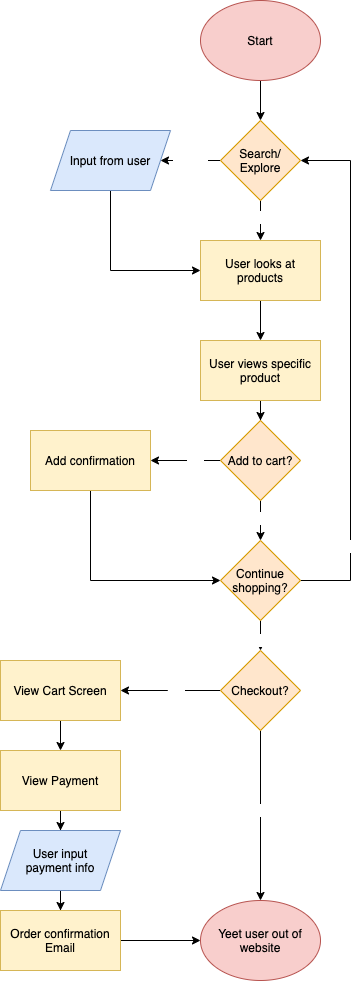

The diagram above was exported from draw.io. Its source (the exported page's mxGraphModel, read from the mxfile embedded in the PNG):
<mxGraphModel dx="627" dy="526" grid="1" gridSize="10" guides="1" tooltips="1" connect="1" arrows="1" fold="1" page="1" pageScale="1" pageWidth="850" pageHeight="1100" math="0" shadow="0">
  <root>
    <mxCell id="0" />
    <mxCell id="1" parent="0" />
    <mxCell id="4" value="" style="edgeStyle=orthogonalEdgeStyle;rounded=0;orthogonalLoop=1;jettySize=auto;html=1;fontColor=#000000;" edge="1" parent="1" source="2" target="3">
      <mxGeometry relative="1" as="geometry" />
    </mxCell>
    <mxCell id="2" value="Start" style="ellipse;whiteSpace=wrap;html=1;fillColor=#f8cecc;strokeColor=#b85450;fontColor=#000000;" vertex="1" parent="1">
      <mxGeometry x="260" y="130" width="120" height="80" as="geometry" />
    </mxCell>
    <mxCell id="8" value="Search" style="edgeStyle=orthogonalEdgeStyle;rounded=0;orthogonalLoop=1;jettySize=auto;html=1;fontColor=#FFFFFF;" edge="1" parent="1" source="3" target="7">
      <mxGeometry relative="1" as="geometry" />
    </mxCell>
    <mxCell id="10" value="" style="edgeStyle=orthogonalEdgeStyle;rounded=0;orthogonalLoop=1;jettySize=auto;html=1;fontColor=#FFFFFF;" edge="1" parent="1" source="3" target="9">
      <mxGeometry relative="1" as="geometry" />
    </mxCell>
    <mxCell id="15" value="Explore" style="edgeLabel;html=1;align=center;verticalAlign=middle;resizable=0;points=[];fontColor=#FFFFFF;" vertex="1" connectable="0" parent="10">
      <mxGeometry x="-0.2222" y="3" relative="1" as="geometry">
        <mxPoint as="offset" />
      </mxGeometry>
    </mxCell>
    <mxCell id="3" value="Search/&lt;br&gt;Explore" style="rhombus;whiteSpace=wrap;html=1;strokeColor=#d79b00;fillColor=#ffe6cc;fontColor=#000000;" vertex="1" parent="1">
      <mxGeometry x="280" y="250" width="80" height="80" as="geometry" />
    </mxCell>
    <mxCell id="14" style="edgeStyle=orthogonalEdgeStyle;rounded=0;orthogonalLoop=1;jettySize=auto;html=1;exitX=0.5;exitY=1;exitDx=0;exitDy=0;entryX=0;entryY=0.5;entryDx=0;entryDy=0;fontColor=#FFFFFF;" edge="1" parent="1" source="7" target="9">
      <mxGeometry relative="1" as="geometry" />
    </mxCell>
    <mxCell id="7" value="Input from user" style="shape=parallelogram;perimeter=parallelogramPerimeter;whiteSpace=wrap;html=1;fixedSize=1;strokeColor=#6c8ebf;fillColor=#dae8fc;fontColor=#000000;" vertex="1" parent="1">
      <mxGeometry x="110" y="260" width="120" height="60" as="geometry" />
    </mxCell>
    <mxCell id="17" value="" style="edgeStyle=orthogonalEdgeStyle;rounded=0;orthogonalLoop=1;jettySize=auto;html=1;fontColor=#FFFFFF;" edge="1" parent="1" source="9" target="16">
      <mxGeometry relative="1" as="geometry" />
    </mxCell>
    <mxCell id="9" value="User looks at products" style="whiteSpace=wrap;html=1;strokeColor=#d6b656;fillColor=#fff2cc;labelBackgroundColor=none;fontColor=#000000;" vertex="1" parent="1">
      <mxGeometry x="260" y="370" width="120" height="60" as="geometry" />
    </mxCell>
    <mxCell id="19" value="" style="edgeStyle=orthogonalEdgeStyle;rounded=0;orthogonalLoop=1;jettySize=auto;html=1;fontColor=#FFFFFF;" edge="1" parent="1" source="16" target="18">
      <mxGeometry relative="1" as="geometry" />
    </mxCell>
    <mxCell id="16" value="User views specific product" style="whiteSpace=wrap;html=1;strokeColor=#d6b656;fillColor=#fff2cc;fontColor=#000000;" vertex="1" parent="1">
      <mxGeometry x="260" y="470" width="120" height="60" as="geometry" />
    </mxCell>
    <mxCell id="21" value="" style="edgeStyle=orthogonalEdgeStyle;rounded=0;orthogonalLoop=1;jettySize=auto;html=1;fontColor=#FFFFFF;" edge="1" parent="1" source="18" target="20">
      <mxGeometry relative="1" as="geometry" />
    </mxCell>
    <mxCell id="24" value="Yes" style="edgeLabel;html=1;align=center;verticalAlign=middle;resizable=0;points=[];fontColor=#FFFFFF;" vertex="1" connectable="0" parent="21">
      <mxGeometry x="-0.2667" y="1" relative="1" as="geometry">
        <mxPoint as="offset" />
      </mxGeometry>
    </mxCell>
    <mxCell id="23" value="" style="edgeStyle=orthogonalEdgeStyle;rounded=0;orthogonalLoop=1;jettySize=auto;html=1;fontColor=#FFFFFF;" edge="1" parent="1" source="18" target="22">
      <mxGeometry relative="1" as="geometry" />
    </mxCell>
    <mxCell id="25" value="No" style="edgeLabel;html=1;align=center;verticalAlign=middle;resizable=0;points=[];fontColor=#FFFFFF;" vertex="1" connectable="0" parent="23">
      <mxGeometry x="-0.175" y="1" relative="1" as="geometry">
        <mxPoint as="offset" />
      </mxGeometry>
    </mxCell>
    <mxCell id="18" value="Add to cart?" style="rhombus;whiteSpace=wrap;html=1;strokeColor=#d79b00;fillColor=#ffe6cc;fontColor=#000000;" vertex="1" parent="1">
      <mxGeometry x="280" y="550" width="80" height="80" as="geometry" />
    </mxCell>
    <mxCell id="28" style="edgeStyle=orthogonalEdgeStyle;rounded=0;orthogonalLoop=1;jettySize=auto;html=1;exitX=0.5;exitY=1;exitDx=0;exitDy=0;entryX=0;entryY=0.5;entryDx=0;entryDy=0;fontColor=#FFFFFF;" edge="1" parent="1" source="20" target="22">
      <mxGeometry relative="1" as="geometry" />
    </mxCell>
    <mxCell id="20" value="Add confirmation" style="whiteSpace=wrap;html=1;strokeColor=#d6b656;fillColor=#fff2cc;fontColor=#000000;" vertex="1" parent="1">
      <mxGeometry x="90" y="560" width="120" height="60" as="geometry" />
    </mxCell>
    <mxCell id="29" style="edgeStyle=orthogonalEdgeStyle;rounded=0;orthogonalLoop=1;jettySize=auto;html=1;exitX=1;exitY=0.5;exitDx=0;exitDy=0;fontColor=#FFFFFF;entryX=1;entryY=0.5;entryDx=0;entryDy=0;" edge="1" parent="1" source="22" target="3">
      <mxGeometry relative="1" as="geometry">
        <mxPoint x="390" y="320" as="targetPoint" />
        <Array as="points">
          <mxPoint x="410" y="710" />
          <mxPoint x="410" y="290" />
        </Array>
      </mxGeometry>
    </mxCell>
    <mxCell id="30" value="yes" style="edgeLabel;html=1;align=center;verticalAlign=middle;resizable=0;points=[];fontColor=#FFFFFF;" vertex="1" connectable="0" parent="29">
      <mxGeometry x="-0.6731" relative="1" as="geometry">
        <mxPoint as="offset" />
      </mxGeometry>
    </mxCell>
    <mxCell id="32" value="" style="edgeStyle=orthogonalEdgeStyle;rounded=0;orthogonalLoop=1;jettySize=auto;html=1;fontColor=#FFFFFF;" edge="1" parent="1" source="22" target="31">
      <mxGeometry relative="1" as="geometry" />
    </mxCell>
    <mxCell id="33" value="No" style="edgeLabel;html=1;align=center;verticalAlign=middle;resizable=0;points=[];fontColor=#FFFFFF;" vertex="1" connectable="0" parent="32">
      <mxGeometry x="-0.15" y="2" relative="1" as="geometry">
        <mxPoint as="offset" />
      </mxGeometry>
    </mxCell>
    <mxCell id="22" value="Continue shopping?" style="rhombus;whiteSpace=wrap;html=1;strokeColor=#d79b00;fillColor=#ffe6cc;fontColor=#000000;" vertex="1" parent="1">
      <mxGeometry x="280" y="670" width="80" height="80" as="geometry" />
    </mxCell>
    <mxCell id="37" value="" style="edgeStyle=orthogonalEdgeStyle;rounded=0;orthogonalLoop=1;jettySize=auto;html=1;fontColor=#FFFFFF;" edge="1" parent="1" source="31" target="36">
      <mxGeometry relative="1" as="geometry" />
    </mxCell>
    <mxCell id="38" value="No" style="edgeLabel;html=1;align=center;verticalAlign=middle;resizable=0;points=[];fontColor=#FFFFFF;" vertex="1" connectable="0" parent="37">
      <mxGeometry x="-0.075" relative="1" as="geometry">
        <mxPoint as="offset" />
      </mxGeometry>
    </mxCell>
    <mxCell id="40" value="" style="edgeStyle=orthogonalEdgeStyle;rounded=0;orthogonalLoop=1;jettySize=auto;html=1;fontColor=#FFFFFF;" edge="1" parent="1" source="31" target="39">
      <mxGeometry relative="1" as="geometry" />
    </mxCell>
    <mxCell id="41" value="Yes" style="edgeLabel;html=1;align=center;verticalAlign=middle;resizable=0;points=[];fontColor=#FFFFFF;" vertex="1" connectable="0" parent="40">
      <mxGeometry x="-0.1" y="3" relative="1" as="geometry">
        <mxPoint as="offset" />
      </mxGeometry>
    </mxCell>
    <mxCell id="31" value="Checkout?" style="rhombus;whiteSpace=wrap;html=1;strokeColor=#d79b00;fillColor=#ffe6cc;fontColor=#000000;" vertex="1" parent="1">
      <mxGeometry x="280" y="780" width="80" height="80" as="geometry" />
    </mxCell>
    <mxCell id="36" value="Yeet user out of website" style="ellipse;whiteSpace=wrap;html=1;fontColor=#000000;strokeColor=#b85450;fillColor=#f8cecc;" vertex="1" parent="1">
      <mxGeometry x="260" y="1030" width="120" height="80" as="geometry" />
    </mxCell>
    <mxCell id="43" value="" style="edgeStyle=orthogonalEdgeStyle;rounded=0;orthogonalLoop=1;jettySize=auto;html=1;fontColor=#FFFFFF;" edge="1" parent="1" source="39" target="42">
      <mxGeometry relative="1" as="geometry" />
    </mxCell>
    <mxCell id="39" value="View Cart Screen" style="whiteSpace=wrap;html=1;strokeColor=#d6b656;fillColor=#fff2cc;fontColor=#000000;" vertex="1" parent="1">
      <mxGeometry x="60" y="790" width="120" height="60" as="geometry" />
    </mxCell>
    <mxCell id="47" value="" style="edgeStyle=orthogonalEdgeStyle;rounded=0;orthogonalLoop=1;jettySize=auto;html=1;fontColor=#FFFFFF;" edge="1" parent="1" source="42" target="46">
      <mxGeometry relative="1" as="geometry" />
    </mxCell>
    <mxCell id="42" value="View Payment" style="whiteSpace=wrap;html=1;strokeColor=#d6b656;fillColor=#fff2cc;fontColor=#000000;" vertex="1" parent="1">
      <mxGeometry x="60" y="880" width="120" height="60" as="geometry" />
    </mxCell>
    <mxCell id="49" value="" style="edgeStyle=orthogonalEdgeStyle;rounded=0;orthogonalLoop=1;jettySize=auto;html=1;fontColor=#FFFFFF;" edge="1" parent="1" source="46" target="48">
      <mxGeometry relative="1" as="geometry" />
    </mxCell>
    <mxCell id="46" value="User input&lt;br&gt;payment info" style="shape=parallelogram;perimeter=parallelogramPerimeter;whiteSpace=wrap;html=1;fixedSize=1;strokeColor=#6c8ebf;fillColor=#dae8fc;fontColor=#000000;" vertex="1" parent="1">
      <mxGeometry x="60" y="960" width="120" height="60" as="geometry" />
    </mxCell>
    <mxCell id="50" style="edgeStyle=orthogonalEdgeStyle;rounded=0;orthogonalLoop=1;jettySize=auto;html=1;exitX=1;exitY=0.5;exitDx=0;exitDy=0;entryX=0;entryY=0.5;entryDx=0;entryDy=0;fontColor=#FFFFFF;" edge="1" parent="1" source="48" target="36">
      <mxGeometry relative="1" as="geometry" />
    </mxCell>
    <mxCell id="48" value="Order confirmation&lt;br&gt;Email" style="whiteSpace=wrap;html=1;strokeColor=#d6b656;fillColor=#fff2cc;fontColor=#000000;" vertex="1" parent="1">
      <mxGeometry x="60" y="1040" width="120" height="60" as="geometry" />
    </mxCell>
  </root>
</mxGraphModel>